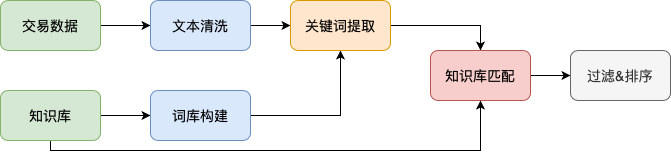

The diagram above was exported from draw.io. Its source (the exported page's mxGraphModel, read from the mxfile embedded in the PNG):
<mxGraphModel dx="946" dy="662" grid="1" gridSize="10" guides="1" tooltips="1" connect="1" arrows="1" fold="1" page="1" pageScale="1" pageWidth="827" pageHeight="1169" math="0" shadow="0">
  <root>
    <mxCell id="0" />
    <mxCell id="1" parent="0" />
    <mxCell id="qekQ_sOQ9O9-x8JZ9AK0-14" value="" style="edgeStyle=orthogonalEdgeStyle;rounded=0;orthogonalLoop=1;jettySize=auto;html=1;" edge="1" parent="1" source="qekQ_sOQ9O9-x8JZ9AK0-2" target="qekQ_sOQ9O9-x8JZ9AK0-7">
      <mxGeometry relative="1" as="geometry" />
    </mxCell>
    <mxCell id="qekQ_sOQ9O9-x8JZ9AK0-15" style="edgeStyle=orthogonalEdgeStyle;rounded=0;orthogonalLoop=1;jettySize=auto;html=1;entryX=0.5;entryY=1;entryDx=0;entryDy=0;" edge="1" parent="1" source="qekQ_sOQ9O9-x8JZ9AK0-2" target="qekQ_sOQ9O9-x8JZ9AK0-8">
      <mxGeometry relative="1" as="geometry">
        <Array as="points">
          <mxPoint x="110" y="300" />
          <mxPoint x="540" y="300" />
        </Array>
      </mxGeometry>
    </mxCell>
    <mxCell id="qekQ_sOQ9O9-x8JZ9AK0-2" value="&lt;font style=&quot;font-size: 14px&quot;&gt;知识库&lt;/font&gt;" style="rounded=1;whiteSpace=wrap;html=1;fillColor=#d5e8d4;strokeColor=#82b366;" vertex="1" parent="1">
      <mxGeometry x="60" y="240" width="100" height="50" as="geometry" />
    </mxCell>
    <mxCell id="qekQ_sOQ9O9-x8JZ9AK0-6" value="" style="edgeStyle=orthogonalEdgeStyle;rounded=0;orthogonalLoop=1;jettySize=auto;html=1;" edge="1" parent="1" source="qekQ_sOQ9O9-x8JZ9AK0-3" target="qekQ_sOQ9O9-x8JZ9AK0-4">
      <mxGeometry relative="1" as="geometry" />
    </mxCell>
    <mxCell id="qekQ_sOQ9O9-x8JZ9AK0-3" value="&lt;span style=&quot;font-size: 14px&quot;&gt;交易数据&lt;/span&gt;" style="rounded=1;whiteSpace=wrap;html=1;fillColor=#d5e8d4;strokeColor=#82b366;" vertex="1" parent="1">
      <mxGeometry x="60" y="150" width="100" height="50" as="geometry" />
    </mxCell>
    <mxCell id="qekQ_sOQ9O9-x8JZ9AK0-12" value="" style="edgeStyle=orthogonalEdgeStyle;rounded=0;orthogonalLoop=1;jettySize=auto;html=1;" edge="1" parent="1" source="qekQ_sOQ9O9-x8JZ9AK0-4" target="qekQ_sOQ9O9-x8JZ9AK0-5">
      <mxGeometry relative="1" as="geometry" />
    </mxCell>
    <mxCell id="qekQ_sOQ9O9-x8JZ9AK0-4" value="&lt;span style=&quot;font-size: 14px&quot;&gt;文本清洗&lt;/span&gt;" style="rounded=1;whiteSpace=wrap;html=1;fillColor=#dae8fc;strokeColor=#6c8ebf;" vertex="1" parent="1">
      <mxGeometry x="210" y="150" width="100" height="50" as="geometry" />
    </mxCell>
    <mxCell id="qekQ_sOQ9O9-x8JZ9AK0-10" style="edgeStyle=orthogonalEdgeStyle;rounded=0;orthogonalLoop=1;jettySize=auto;html=1;exitX=1;exitY=0.5;exitDx=0;exitDy=0;entryX=0.5;entryY=0;entryDx=0;entryDy=0;" edge="1" parent="1" source="qekQ_sOQ9O9-x8JZ9AK0-5" target="qekQ_sOQ9O9-x8JZ9AK0-8">
      <mxGeometry relative="1" as="geometry" />
    </mxCell>
    <mxCell id="qekQ_sOQ9O9-x8JZ9AK0-5" value="&lt;span style=&quot;font-size: 14px&quot;&gt;关键词提取&lt;/span&gt;" style="rounded=1;whiteSpace=wrap;html=1;fillColor=#ffe6cc;strokeColor=#d79b00;" vertex="1" parent="1">
      <mxGeometry x="350" y="150" width="100" height="50" as="geometry" />
    </mxCell>
    <mxCell id="qekQ_sOQ9O9-x8JZ9AK0-13" style="edgeStyle=orthogonalEdgeStyle;rounded=0;orthogonalLoop=1;jettySize=auto;html=1;entryX=0.5;entryY=1;entryDx=0;entryDy=0;" edge="1" parent="1" source="qekQ_sOQ9O9-x8JZ9AK0-7" target="qekQ_sOQ9O9-x8JZ9AK0-5">
      <mxGeometry relative="1" as="geometry" />
    </mxCell>
    <mxCell id="qekQ_sOQ9O9-x8JZ9AK0-7" value="&lt;span style=&quot;font-size: 14px&quot;&gt;词库构建&lt;/span&gt;" style="rounded=1;whiteSpace=wrap;html=1;fillColor=#dae8fc;strokeColor=#6c8ebf;" vertex="1" parent="1">
      <mxGeometry x="210" y="240" width="100" height="50" as="geometry" />
    </mxCell>
    <mxCell id="qekQ_sOQ9O9-x8JZ9AK0-11" value="" style="edgeStyle=orthogonalEdgeStyle;rounded=0;orthogonalLoop=1;jettySize=auto;html=1;" edge="1" parent="1" source="qekQ_sOQ9O9-x8JZ9AK0-8" target="qekQ_sOQ9O9-x8JZ9AK0-9">
      <mxGeometry relative="1" as="geometry" />
    </mxCell>
    <mxCell id="qekQ_sOQ9O9-x8JZ9AK0-8" value="&lt;span style=&quot;font-size: 14px&quot;&gt;知识库匹配&lt;/span&gt;" style="rounded=1;whiteSpace=wrap;html=1;fillColor=#f8cecc;strokeColor=#b85450;" vertex="1" parent="1">
      <mxGeometry x="490" y="200" width="100" height="50" as="geometry" />
    </mxCell>
    <mxCell id="qekQ_sOQ9O9-x8JZ9AK0-9" value="&lt;span style=&quot;font-size: 14px&quot;&gt;过滤&amp;amp;排序&lt;/span&gt;" style="rounded=1;whiteSpace=wrap;html=1;fillColor=#f5f5f5;strokeColor=#666666;fontColor=#333333;" vertex="1" parent="1">
      <mxGeometry x="630" y="200" width="100" height="50" as="geometry" />
    </mxCell>
  </root>
</mxGraphModel>